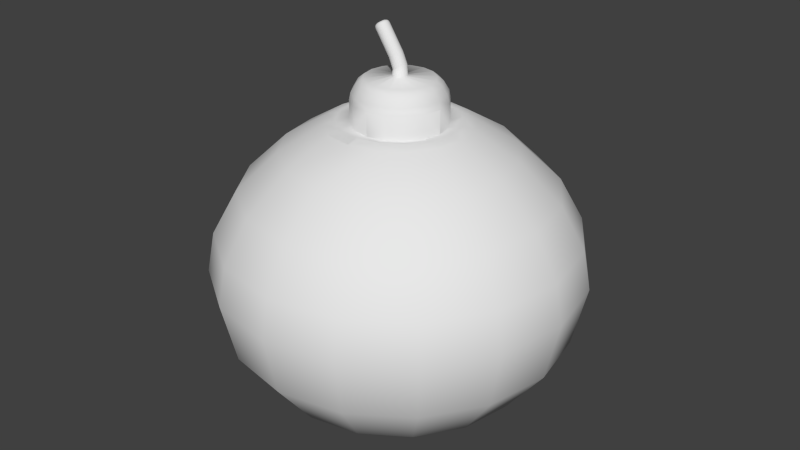 # Source: BOMB_V2.blend  (saved by Blender 2.57.0; exported with 4.5.12 LTS)
import bpy
from mathutils import Matrix  # noqa: F401  (used for matrix-valued properties, if any)

bpy.ops.wm.read_factory_settings(use_empty=True)
scene = bpy.context.scene
scene.name = 'Scene'

# ---- collections
col_collection_1 = bpy.data.collections.new('Collection 1'); scene.collection.children.link(col_collection_1)

# ---- world
world_world = bpy.data.worlds.new('World'); scene.world = world_world
world_world.color = (0.05088, 0.05088, 0.05088)
world_world.use_sun_shadow = False
world_world.sun_shadow_jitter_overblur = 0.0
world_world.cycles.sampling_method = 'MANUAL'
world_world.cycles.sample_map_resolution = 256

# ---- meshes
me_sphere_000 = bpy.data.meshes.new('Sphere.000')
me_sphere_000.from_pydata([(-0.1464, -0.3536, 0.8242), (-0.0959, -0.2315, 0.7983)], [(0, 1)], [])
me_sphere_000.use_remesh_preserve_volume = False
me_sphere_000.use_remesh_preserve_attributes = False
me_sphere_000.use_mirror_vertex_groups = False
me_sphere_000.update()
me_sphere_001 = bpy.data.meshes.new('Sphere.001')
me_sphere_001.from_pydata([(0.6144, 2.525e-09, 0.685), (0.9605, -4.426e-10, 0.2467), (0.7071, 0.0, -0.5741), (0.3827, 0.0, -0.7599), (0.3536, 0.1464, -0.7599), (0.6533, 0.2706, -0.5741), (0.8536, 0.3536, -0.2959), (0.9239, 0.3827, 0.03215), (0.8874, 0.3676, 0.2467), (0.5676, 0.2351, 0.685), (0.3536, 0.1464, 0.8242), (0.4344, 0.4344, 0.685), (0.6792, 0.6792, 0.2467), (0.7071, 0.7071, 0.03215), (0.6533, 0.6533, -0.2959), (0.4997, 0.4984, -0.5725), (0.2706, 0.2706, -0.7599), (0.1464, 0.3536, -0.7599), (0.2703, 0.6517, -0.5725), (0.3536, 0.8536, -0.2959), (0.3827, 0.9239, 0.03215), (0.3676, 0.8874, 0.2467), (0.2351, 0.5676, 0.685), (0.1464, 0.3536, 0.8242), (-4.47e-08, 0.3827, 0.8242), (-6.711e-08, 0.6144, 0.685), (-1.272e-07, 0.9605, 0.2467), (-1.49e-07, 1.0, 0.03215), (-1.192e-07, 0.9239, -0.2959), (-8.941e-08, 0.7071, -0.5741), (-4.47e-08, 0.3827, -0.7599), (-0.1464, 0.3536, -0.7599), (-0.2706, 0.6533, -0.5741), (-0.3536, 0.8536, -0.2959), (-0.3827, 0.9239, 0.03215), (-0.3676, 0.8874, 0.2467), (-0.2351, 0.5676, 0.685), (-0.2706, 0.2706, 0.8242), (-0.4344, 0.4344, 0.685), (-0.6792, 0.6792, 0.2467), (-0.7071, 0.7071, 0.03215), (-0.6533, 0.6533, -0.2959), (-0.5, 0.5, -0.5741), (-0.2706, 0.2706, -0.7599), (-0.3536, 0.1464, -0.7599), (-0.6533, 0.2706, -0.5741), (-0.8536, 0.3536, -0.2959), (-0.9239, 0.3827, 0.03215), (-0.8874, 0.3676, 0.2467), (-0.5676, 0.2351, 0.685), (-0.9605, -2.483e-07, 0.2467), (-0.9239, -2.384e-07, -0.2959), (-0.7071, -2.235e-07, -0.5741), (0.2923, -0.126, 0.8398), (0.2233, -0.2292, 0.8398), (0.1201, -0.2982, 0.8398), (-0.001726, -0.3224, 0.8398), (-0.09585, -0.2315, 0.8233), (-0.2268, -0.2292, 0.8398), (-0.2957, -0.126, 0.8398), (-0.32, -0.004167, 0.8398), (-0.2957, 0.1176, 0.8398), (-0.2268, 0.2209, 0.8398), (-0.1235, 0.2899, 0.8398), (-0.001726, 0.3141, 0.8398), (0.1201, 0.2899, 0.8398), (0.2233, 0.2209, 0.8398), (0.2923, 0.1176, 0.8398), (0.3165, -0.004167, 0.8398), (0.2506, -1.659e-09, 0.9479), (0.2315, 0.0959, 0.9479), (0.1772, 0.1772, 0.9479), (0.0959, 0.2315, 0.9479), (-1.499e-08, 0.2506, 0.9479), (-0.0959, 0.2315, 0.9479), (-0.1772, 0.1772, 0.9479), (-0.2315, 0.0959, 0.9479), (-0.2506, -7.972e-08, 0.9479), (-0.2315, -0.0959, 0.9479), (-0.1772, -0.1772, 0.9479), (-0.0959, -0.2315, 0.9479), (1.314e-07, -0.2506, 0.9479), (0.0959, -0.2315, 0.9479), (0.1772, -0.1772, 0.9479), (0.2315, -0.0959, 0.9479), (0.2148, -1.666e-09, 1.032), (0.1984, -0.0822, 1.032), (0.1519, -0.1519, 1.032), (0.0822, -0.1984, 1.032), (1.174e-07, -0.2148, 1.032), (-0.0822, -0.1984, 1.032), (-0.1519, -0.1519, 1.032), (-0.1984, -0.0822, 1.032), (-0.2148, -6.858e-08, 1.032), (-0.1984, 0.0822, 1.032), (-0.1519, 0.1519, 1.032), (-0.0822, 0.1984, 1.032), (-8.05e-09, 0.2148, 1.032), (0.0822, 0.1984, 1.032), (0.1519, 0.1519, 1.032), (0.1984, 0.0822, 1.032), (0.03826, -7.634e-09, 1.067), (0.03535, 0.01464, 1.067), (0.02706, 0.02706, 1.067), (0.01464, 0.03535, 1.067), (3.769e-08, 0.03826, 1.067), (-0.01464, 0.03535, 1.067), (-0.02706, 0.02706, 1.067), (-0.03535, 0.01464, 1.067), (-0.03826, -1.955e-08, 1.067), (-0.03535, -0.01464, 1.067), (-0.02706, -0.02706, 1.067), (-0.01464, -0.03535, 1.067), (6.004e-08, -0.03826, 1.067), (0.01464, -0.03535, 1.067), (0.02706, -0.02706, 1.067), (0.03535, -0.01464, 1.067), (0.03464, -0.0009902, 1.127), (0.03159, -0.01555, 1.126), (0.02372, -0.02775, 1.122), (0.01225, -0.03572, 1.117), (-0.001089, -0.03825, 1.111), (-0.01426, -0.03496, 1.105), (-0.02526, -0.02635, 1.099), (-0.03242, -0.01372, 1.096), (-0.03463, 0.0009899, 1.095), (-0.03158, 0.01555, 1.096), (-0.02372, 0.02775, 1.099), (-0.01224, 0.03572, 1.105), (0.001097, 0.03825, 1.111), (0.01427, 0.03496, 1.117), (0.02527, 0.02635, 1.122), (0.03242, 0.01372, 1.126), (0.02114, -0.0006043, 1.156), (0.01892, 0.01411, 1.155), (0.01177, 0.02673, 1.151), (0.0007673, 0.03534, 1.146), (-0.0124, 0.03863, 1.14), (-0.02574, 0.0361, 1.134), (-0.03722, 0.02813, 1.128), (-0.04508, 0.01594, 1.125), (-0.04814, 0.001376, 1.124), (-0.04592, -0.01334, 1.125), (-0.03876, -0.02596, 1.128), (-0.02776, -0.03457, 1.134), (-0.01459, -0.03786, 1.14), (-0.001253, -0.03533, 1.146), (0.01022, -0.02736, 1.151), (0.01808, -0.01517, 1.155), (0.003512, -0.01483, 1.185), (0.006339, -0.0002648, 1.187), (-0.003713, -0.02702, 1.18), (-0.01424, -0.03499, 1.173), (-0.02645, -0.03752, 1.165), (-0.03851, -0.03423, 1.157), (-0.04856, -0.02562, 1.15), (-0.05509, -0.013, 1.145), (-0.05709, 0.001715, 1.144), (-0.05426, 0.01628, 1.145), (-0.04703, 0.02847, 1.15), (-0.03651, 0.03644, 1.157), (-0.02429, 0.03897, 1.165), (-0.01224, 0.03568, 1.173), (-0.002186, 0.02707, 1.18), (0.004338, 0.01445, 1.185), (-0.1042, 0.002262, 1.321), (-0.1053, 0.01062, 1.32), (-0.109, 0.0178, 1.317), (-0.1148, 0.02269, 1.314), (-0.1216, 0.02456, 1.309), (-0.1285, 0.02312, 1.304), (-0.1345, 0.01859, 1.3), (-0.1386, 0.01166, 1.298), (-0.1402, 0.003388, 1.297), (-0.1391, -0.004973, 1.298), (-0.1354, -0.01215, 1.3), (-0.1297, -0.01704, 1.304), (-0.1228, -0.01891, 1.309), (-0.1159, -0.01747, 1.313), (-0.1099, -0.01294, 1.317), (-0.1058, -0.006013, 1.32), (-0.3827, -1.192e-07, -0.7599), (-1.068e-07, -1.068e-07, -0.8252), (-1.0, -3.576e-07, 0.03215), (-0.6144, -1.917e-07, 0.685), (0.9239, 0.0, -0.2959), (1.0, 0.0, 0.03215), (-0.3536, -0.1464, 0.8242), (0.2706, -0.2706, 0.8242), (0.3536, -0.1464, 0.8242), (0.3536, -0.1464, -0.7599), (0.6533, -0.2706, -0.5741), (0.8536, -0.3536, -0.2959), (0.9239, -0.3827, 0.03215), (0.8874, -0.3676, 0.2467), (0.5676, -0.2351, 0.685), (0.4344, -0.4344, 0.685), (0.6792, -0.6792, 0.2467), (0.7071, -0.7071, 0.03215), (0.6533, -0.6533, -0.2959), (0.5, -0.5, -0.5741), (0.2706, -0.2706, -0.7599), (0.1464, -0.3536, -0.7599), (0.2706, -0.6533, -0.5741), (0.3536, -0.8536, -0.2959), (0.3827, -0.9239, 0.03215), (0.3676, -0.8874, 0.2467), (0.2351, -0.5676, 0.685), (2.954e-07, -0.6144, 0.685), (3.685e-07, -0.9605, 0.2467), (5.066e-07, -1.0, 0.03215), (3.576e-07, -0.9239, -0.2959), (3.278e-07, -0.7071, -0.5741), (2.086e-07, -0.3827, -0.7599), (-0.1464, -0.3536, -0.7599), (-0.2706, -0.6533, -0.5741), (-0.3536, -0.8536, -0.2959), (-0.3827, -0.9239, 0.03215), (-0.3676, -0.8874, 0.2467), (-0.2351, -0.5676, 0.685), (-0.4344, -0.4344, 0.685), (-0.6792, -0.6792, 0.2467), (-0.7071, -0.7071, 0.03215), (-0.6533, -0.6533, -0.2959), (-0.5, -0.5, -0.5741), (-0.2706, -0.2706, -0.7599), (-0.3536, -0.1464, -0.7599), (-0.6533, -0.2706, -0.5741), (-0.8536, -0.3536, -0.2959), (-0.9239, -0.3827, 0.03215), (-0.8874, -0.3676, 0.2467), (-0.5676, -0.2351, 0.685), (-0.3536, 0.1464, 0.8242), (-0.3827, -1.192e-07, 0.8242), (0.3827, 0.0, 0.8242), (0.1464, -0.3536, 0.8242), (1.788e-07, -0.3827, 0.8242), (-0.1574, -0.3536, 0.8239), (-0.2706, -0.2706, 0.8242), (-0.1464, 0.3536, 0.8242), (0.2706, 0.2706, 0.8242), (0.2315, 0.0959, 0.823), (0.2506, -1.659e-09, 0.823), (0.1772, 0.1772, 0.823), (0.0959, 0.2315, 0.823), (-1.499e-08, 0.2506, 0.823), (-0.0959, 0.2315, 0.823), (-0.1772, 0.1772, 0.823), (-0.2315, 0.0959, 0.823), (-0.2506, -7.972e-08, 0.823), (-0.2315, -0.0959, 0.823), (-0.1772, -0.1772, 0.823), (1.314e-07, -0.2506, 0.823), (0.2315, -0.0959, 0.823), (0.1696, 0.07023, 1.057), (0.1835, -2.848e-09, 1.057), (0.1298, 0.1298, 1.057), (0.07023, 0.1696, 1.057), (2.21e-10, 0.1835, 1.057), (-0.07023, 0.1696, 1.057), (-0.1298, 0.1298, 1.057), (-0.1696, 0.07023, 1.057), (-0.1835, -6.002e-08, 1.057), (-0.1696, -0.07023, 1.057), (-0.1298, -0.1298, 1.057), (-0.07023, -0.1696, 1.057), (1.074e-07, -0.1835, 1.057), (0.07023, -0.1696, 1.057), (0.1298, -0.1298, 1.057), (0.1696, -0.07023, 1.057), (0.2426, -1.661e-09, 0.9854), (0.2241, -0.09284, 0.9854), (0.1716, -0.1716, 0.9854), (0.09284, -0.2241, 0.9854), (1.283e-07, -0.2426, 0.9854), (-0.09284, -0.2241, 0.9854), (-0.1716, -0.1716, 0.9854), (-0.2241, -0.09284, 0.9854), (-0.2426, -7.724e-08, 0.9854), (-0.2241, 0.09284, 0.9854), (-0.1716, 0.1716, 0.9854), (-0.09284, 0.2241, 0.9854), (-1.345e-08, 0.2426, 0.9854), (0.09284, 0.2241, 0.9854), (0.1716, 0.1716, 0.9854), (0.2241, 0.09284, 0.9854), (0.8326, 0.0, 0.4773), (0.7692, 0.3186, 0.4773), (0.5888, 0.5888, 0.4773), (0.3186, 0.7692, 0.4773), (-1.067e-07, 0.8326, 0.4773), (-0.3186, 0.7692, 0.4773), (-0.5888, 0.5888, 0.4773), (-0.7692, 0.3186, 0.4773), (0.7692, -0.3186, 0.4773), (0.5888, -0.5888, 0.4773), (0.3186, -0.7692, 0.4773), (3.451e-07, -0.8326, 0.4773), (-0.3186, -0.7692, 0.4773), (-0.5888, -0.5888, 0.4773), (-0.7692, -0.3186, 0.4773), (-0.8326, -2.321e-07, 0.4773), (-0.1322, -0.2925, 0.8378), (-0.1574, -0.3536, 0.8239), (-0.1322, -0.2925, 0.8378), (-0.09585, -0.2315, 0.8233), (-0.001726, -0.3224, 0.8398), (1.788e-07, -0.3827, 0.8242), (0.2506, -1.659e-09, 0.823), (0.2315, -0.0959, 0.823), (1.314e-07, -0.2506, 0.823), (0.2923, -0.126, 0.8398), (1.314e-07, -0.2506, 0.9479), (0.2506, -1.659e-09, 0.9479), (0.2315, -0.0959, 0.9479), (0.1772, -0.1772, 0.9479), (0.0959, -0.2315, 0.9479), (0.1201, -0.2982, 0.8398), (0.2233, -0.2292, 0.8398), (0.1772, -0.1772, 0.823), (0.0959, -0.2315, 0.823), (-0.08125, 0.0163, 1.312), (-0.07925, 0.001591, 1.314), (-0.08778, 0.02893, 1.307), (-0.09783, 0.03754, 1.3), (-0.1099, 0.04083, 1.292), (-0.1221, 0.0383, 1.284), (-0.1326, 0.03033, 1.277), (-0.1399, 0.01813, 1.272), (-0.1427, 0.003571, 1.271), (-0.1407, -0.01114, 1.272), (-0.1342, -0.02376, 1.277), (-0.1241, -0.03238, 1.284), (-0.112, -0.03567, 1.292), (-0.09983, -0.03313, 1.3), (-0.0893, -0.02516, 1.307), (-0.08208, -0.01297, 1.312), (-0.1232, 0.002846, 1.31), (-0.08864, 0.01548, 1.319), (-0.08678, 0.001775, 1.32), (-0.09472, 0.02724, 1.314), (-0.1041, 0.03526, 1.308), (-0.1153, 0.03832, 1.3), (-0.1267, 0.03596, 1.293), (-0.1365, 0.02854, 1.286), (-0.1432, 0.01718, 1.282), (-0.1459, 0.003619, 1.28), (-0.144, -0.01008, 1.282), (-0.1379, -0.02184, 1.286), (-0.1286, -0.02986, 1.292), (-0.1173, -0.03293, 1.3), (-0.1059, -0.03057, 1.308), (-0.09614, -0.02315, 1.314), (-0.08941, -0.01179, 1.318), (-0.09458, 0.01416, 1.321), (-0.09292, 0.001939, 1.322), (-0.1, 0.02465, 1.317), (-0.1084, 0.0318, 1.311), (-0.1184, 0.03454, 1.305), (-0.1285, 0.03243, 1.298), (-0.1373, 0.02581, 1.292), (-0.1433, 0.01568, 1.288), (-0.1456, 0.003584, 1.287), (-0.144, -0.00864, 1.288), (-0.1385, -0.01913, 1.292), (-0.1302, -0.02628, 1.298), (-0.1202, -0.02902, 1.304), (-0.11, -0.02691, 1.311), (-0.1013, -0.02029, 1.317), (-0.09527, -0.01016, 1.321)], [], [(182, 4, 3), (3, 4, 5, 2), (2, 5, 6, 185), (185, 6, 7, 186), (186, 7, 8, 1), (0, 9, 10, 234), (9, 11, 240, 10), (7, 13, 12, 8), (6, 14, 13, 7), (5, 15, 14, 6), (4, 16, 15, 5), (182, 16, 4), (182, 17, 16), (16, 17, 18, 15), (15, 18, 19, 14), (14, 19, 20, 13), (13, 20, 21, 12), (11, 22, 23, 240), (22, 25, 24, 23), (20, 27, 26, 21), (19, 28, 27, 20), (18, 29, 28, 19), (17, 30, 29, 18), (182, 30, 17), (182, 31, 30), (30, 31, 32, 29), (29, 32, 33, 28), (28, 33, 34, 27), (27, 34, 35, 26), (25, 36, 239, 24), (36, 38, 37, 239), (34, 40, 39, 35), (33, 41, 40, 34), (32, 42, 41, 33), (31, 43, 42, 32), (182, 43, 31), (182, 44, 43), (43, 44, 45, 42), (42, 45, 46, 41), (41, 46, 47, 40), (40, 47, 48, 39), (38, 49, 232, 37), (49, 184, 233, 232), (47, 183, 50, 48), (46, 51, 183, 47), (45, 52, 51, 46), (44, 181, 52, 45), (182, 181, 44), (232, 233, 60, 61), (37, 232, 61, 62), (239, 37, 62, 63), (24, 239, 63, 64), (23, 24, 64, 65), (240, 23, 65, 66), (10, 240, 66, 67), (234, 10, 67, 68), (116, 101, 117, 118), (115, 116, 118, 119), (114, 115, 119, 120), (113, 114, 120, 121), (112, 113, 121, 122), (111, 112, 122, 123), (110, 111, 123, 124), (109, 110, 124, 125), (108, 109, 125, 126), (107, 108, 126, 127), (106, 107, 127, 128), (105, 106, 128, 129), (104, 105, 129, 130), (103, 104, 130, 131), (102, 103, 131, 132), (101, 102, 132, 117), (117, 132, 134, 133), (132, 131, 135, 134), (131, 130, 136, 135), (130, 129, 137, 136), (129, 128, 138, 137), (128, 127, 139, 138), (127, 126, 140, 139), (126, 125, 141, 140), (125, 124, 142, 141), (124, 123, 143, 142), (123, 122, 144, 143), (122, 121, 145, 144), (121, 120, 146, 145), (120, 119, 147, 146), (119, 118, 148, 147), (118, 117, 133, 148), (148, 133, 150, 149), (147, 148, 149, 151), (146, 147, 151, 152), (145, 146, 152, 153), (144, 145, 153, 154), (143, 144, 154, 155), (142, 143, 155, 156), (141, 142, 156, 157), (140, 141, 157, 158), (139, 140, 158, 159), (138, 139, 159, 160), (137, 138, 160, 161), (136, 137, 161, 162), (135, 136, 162, 163), (134, 135, 163, 164), (133, 134, 164, 150), (182, 3, 190), (190, 3, 2, 191), (191, 2, 185, 192), (192, 185, 186, 193), (193, 186, 1, 194), (195, 0, 234, 189), (196, 195, 189, 188), (198, 193, 194, 197), (199, 192, 193, 198), (200, 191, 192, 199), (201, 190, 191, 200), (182, 190, 201), (182, 201, 202), (202, 201, 200, 203), (203, 200, 199, 204), (204, 199, 198, 205), (205, 198, 197, 206), (207, 196, 188, 235), (208, 207, 235, 236), (210, 205, 206, 209), (211, 204, 205, 210), (212, 203, 204, 211), (213, 202, 203, 212), (182, 202, 213), (182, 213, 214), (214, 213, 212, 215), (215, 212, 211, 216), (216, 211, 210, 217), (217, 210, 209, 218), (219, 208, 236, 237), (220, 219, 237, 238), (222, 217, 218, 221), (223, 216, 217, 222), (224, 215, 216, 223), (225, 214, 215, 224), (182, 214, 225), (182, 225, 226), (226, 225, 224, 227), (227, 224, 223, 228), (228, 223, 222, 229), (229, 222, 221, 230), (231, 220, 238, 187), (184, 231, 187, 233), (183, 229, 230, 50), (51, 228, 229, 183), (52, 227, 228, 51), (181, 226, 227, 52), (182, 226, 181), (234, 68, 53, 189), (53, 54, 188, 189), (54, 55, 235, 188), (60, 233, 187, 59), (55, 56, 236, 235), (67, 241, 242, 68), (241, 70, 69, 242), (66, 243, 241, 67), (243, 71, 70, 241), (65, 244, 243, 66), (244, 72, 71, 243), (64, 245, 244, 65), (245, 73, 72, 244), (63, 246, 245, 64), (246, 74, 73, 245), (62, 247, 246, 63), (247, 75, 74, 246), (61, 248, 247, 62), (248, 76, 75, 247), (60, 249, 248, 61), (249, 77, 76, 248), (59, 250, 249, 60), (250, 78, 77, 249), (58, 251, 250, 59), (251, 79, 78, 250), (68, 242, 253, 53), (100, 254, 255, 85), (254, 102, 101, 255), (99, 256, 254, 100), (256, 103, 102, 254), (98, 257, 256, 99), (257, 104, 103, 256), (97, 258, 257, 98), (258, 105, 104, 257), (96, 259, 258, 97), (259, 106, 105, 258), (95, 260, 259, 96), (260, 107, 106, 259), (94, 261, 260, 95), (261, 108, 107, 260), (93, 262, 261, 94), (262, 109, 108, 261), (92, 263, 262, 93), (263, 110, 109, 262), (91, 264, 263, 92), (264, 111, 110, 263), (90, 265, 264, 91), (265, 112, 111, 264), (89, 266, 265, 90), (266, 113, 112, 265), (88, 267, 266, 89), (267, 114, 113, 266), (87, 268, 267, 88), (268, 115, 114, 267), (86, 269, 268, 87), (269, 116, 115, 268), (85, 255, 269, 86), (255, 101, 116, 269), (69, 270, 271, 84), (270, 85, 86, 271), (84, 271, 272, 83), (271, 86, 87, 272), (83, 272, 273, 82), (272, 87, 88, 273), (82, 273, 274, 81), (273, 88, 89, 274), (81, 274, 275, 80), (274, 89, 90, 275), (80, 275, 276, 79), (275, 90, 91, 276), (79, 276, 277, 78), (276, 91, 92, 277), (78, 277, 278, 77), (277, 92, 93, 278), (77, 278, 279, 76), (278, 93, 94, 279), (76, 279, 280, 75), (279, 94, 95, 280), (75, 280, 281, 74), (280, 95, 96, 281), (74, 281, 282, 73), (281, 96, 97, 282), (73, 282, 283, 72), (282, 97, 98, 283), (72, 283, 284, 71), (283, 98, 99, 284), (71, 284, 285, 70), (284, 99, 100, 285), (70, 285, 270, 69), (285, 100, 85, 270), (8, 287, 286, 1), (0, 286, 287, 9), (12, 288, 287, 8), (288, 11, 9, 287), (21, 289, 288, 12), (289, 22, 11, 288), (26, 290, 289, 21), (290, 25, 22, 289), (35, 291, 290, 26), (291, 36, 25, 290), (39, 292, 291, 35), (292, 38, 36, 291), (48, 293, 292, 39), (293, 49, 38, 292), (50, 301, 293, 48), (301, 184, 49, 293), (1, 286, 294, 194), (286, 0, 195, 294), (194, 294, 295, 197), (294, 195, 196, 295), (197, 295, 296, 206), (295, 196, 207, 296), (206, 296, 297, 209), (296, 207, 208, 297), (209, 297, 298, 218), (297, 208, 219, 298), (218, 298, 299, 221), (298, 219, 220, 299), (221, 299, 300, 230), (299, 220, 231, 300), (230, 300, 301, 50), (300, 231, 184, 301), (57, 80, 79, 251), (57, 252, 81, 80), (238, 237, 302, 58), (251, 58, 302, 57), (187, 238, 58, 59), (302, 237, 303, 304), (57, 302, 304, 305), (236, 56, 306, 307), (253, 242, 308, 309), (252, 57, 305, 310), (53, 253, 309, 311), (81, 252, 310, 312), (242, 69, 313, 308), (237, 236, 307, 303), (69, 84, 314, 313), (84, 83, 315, 314), (83, 82, 316, 315), (82, 81, 312, 316), (56, 55, 317, 306), (55, 54, 318, 317), (54, 53, 311, 318), (307, 306, 304, 303), (310, 305, 304, 306), (308, 313, 314, 309), (309, 314, 315, 319), (311, 309, 319, 318), (319, 315, 316, 320), (318, 319, 320, 317), (320, 316, 312, 310), (317, 320, 310, 306), (164, 321, 322, 150), (163, 323, 321, 164), (162, 324, 323, 163), (161, 325, 324, 162), (160, 326, 325, 161), (159, 327, 326, 160), (158, 328, 327, 159), (157, 329, 328, 158), (156, 330, 329, 157), (155, 331, 330, 156), (154, 332, 331, 155), (153, 333, 332, 154), (152, 334, 333, 153), (151, 335, 334, 152), (149, 336, 335, 151), (150, 322, 336, 149), (180, 165, 337), (179, 180, 337), (178, 179, 337), (177, 178, 337), (176, 177, 337), (175, 176, 337), (174, 175, 337), (173, 174, 337), (172, 173, 337), (171, 172, 337), (170, 171, 337), (169, 170, 337), (168, 169, 337), (167, 168, 337), (166, 167, 337), (165, 166, 337), (321, 338, 339, 322), (323, 340, 338, 321), (324, 341, 340, 323), (325, 342, 341, 324), (326, 343, 342, 325), (327, 344, 343, 326), (328, 345, 344, 327), (329, 346, 345, 328), (330, 347, 346, 329), (331, 348, 347, 330), (332, 349, 348, 331), (333, 350, 349, 332), (334, 351, 350, 333), (335, 352, 351, 334), (336, 353, 352, 335), (322, 339, 353, 336), (338, 354, 355, 339), (354, 166, 165, 355), (340, 356, 354, 338), (356, 167, 166, 354), (341, 357, 356, 340), (357, 168, 167, 356), (342, 358, 357, 341), (358, 169, 168, 357), (343, 359, 358, 342), (359, 170, 169, 358), (344, 360, 359, 343), (360, 171, 170, 359), (345, 361, 360, 344), (361, 172, 171, 360), (346, 362, 361, 345), (362, 173, 172, 361), (347, 363, 362, 346), (363, 174, 173, 362), (348, 364, 363, 347), (364, 175, 174, 363), (349, 365, 364, 348), (365, 176, 175, 364), (350, 366, 365, 349), (366, 177, 176, 365), (351, 367, 366, 350), (367, 178, 177, 366), (352, 368, 367, 351), (368, 179, 178, 367), (353, 369, 368, 352), (369, 180, 179, 368), (339, 355, 369, 353), (355, 165, 180, 369)])
me_sphere_001.polygons.foreach_set('use_smooth', [1, 1, 1, 1, 1, 1, 1, 1, 1, 1, 1, 1, 1, 1, 1, 1, 1, 1, 1, 1, 1, 1, 1, 1, 1, 1, 1, 1, 1, 1, 1, 1, 1, 1, 1, 1, 1, 1, 1, 1, 1, 1, 1, 1, 1, 1, 1, 1, 1, 1, 1, 1, 1, 1, 1, 1, 1, 1, 1, 1, 1, 1, 1, 1, 1, 1, 1, 1, 1, 1, 1, 1, 1, 1, 1, 1, 1, 1, 1, 1, 1, 1, 1, 1, 1, 1, 1, 1, 1, 1, 1, 1, 1, 1, 1, 1, 1, 1, 1, 1, 1, 1, 1, 1, 1, 1, 1, 1, 1, 1, 1, 1, 1, 1, 1, 1, 1, 1, 1, 1, 1, 1, 1, 1, 1, 1, 1, 1, 1, 1, 1, 1, 1, 1, 1, 1, 1, 1, 1, 1, 1, 1, 1, 1, 1, 1, 1, 1, 1, 1, 1, 1, 1, 1, 1, 1, 1, 1, 1, 1, 1, 1, 1, 1, 1, 1, 1, 1, 1, 1, 1, 1, 1, 1, 1, 1, 1, 1, 1, 1, 1, 1, 1, 1, 1, 1, 1, 1, 1, 1, 1, 1, 1, 1, 1, 1, 1, 1, 1, 1, 1, 1, 1, 1, 1, 1, 1, 1, 1, 1, 1, 1, 1, 1, 1, 1, 1, 1, 1, 1, 1, 1, 1, 1, 1, 1, 1, 1, 1, 1, 1, 1, 1, 1, 1, 1, 1, 1, 1, 1, 1, 1, 1, 1, 1, 1, 1, 1, 1, 1, 1, 1, 1, 1, 1, 1, 1, 1, 1, 1, 1, 1, 1, 1, 1, 1, 1, 1, 1, 1, 1, 1, 1, 1, 1, 1, 1, 1, 1, 1, 1, 1, 1, 1, 1, 1, 1, 1, 1, 1, 1, 1, 1, 1, 1, 1, 1, 1, 1, 1, 1, 1, 1, 1, 1, 1, 1, 1, 1, 1, 1, 1, 1, 1, 1, 1, 1, 1, 1, 1, 0, 0, 0, 0, 0, 0, 0, 0, 0, 0, 0, 0, 0, 0, 0, 0, 1, 1, 1, 1, 1, 1, 1, 1, 1, 1, 1, 1, 1, 1, 1, 1, 1, 1, 1, 1, 1, 1, 1, 1, 1, 1, 1, 1, 1, 1, 1, 1, 1, 1, 1, 1, 1, 1, 1, 1, 1, 1, 1, 1, 1, 1, 1, 1])
_uv = me_sphere_001.uv_layers.new(name='UVTex')
_uv.uv.foreach_set('vector', [0.8706, 0.9348, 0.8934, 0.8909, 0.911, 0.9001, 0.911, 0.9001, 0.8934, 0.8909, 0.901, 0.848, 0.9359, 0.8527, 0.9359, 0.8527, 0.901, 0.848, 0.8968, 0.8108, 0.9403, 0.8021, 0.9403, 0.8021, 0.8968, 0.8108, 0.8847, 0.7793, 0.9255, 0.7568, 0.9255, 0.7568, 0.8847, 0.7793, 0.8656, 0.7516, 0.8956, 0.7214, 0.8549, 0.698, 0.8382, 0.7268, 0.7993, 0.702, 0.8096, 0.6828, 0.8382, 0.7268, 0.819, 0.7481, 0.7875, 0.718, 0.7993, 0.702, 0.8847, 0.7793, 0.8542, 0.796, 0.8396, 0.7725, 0.8656, 0.7516, 0.8968, 0.8108, 0.8653, 0.8209, 0.8542, 0.796, 0.8847, 0.7793, 0.901, 0.848, 0.8733, 0.8505, 0.8653, 0.8209, 0.8968, 0.8108, 0.8934, 0.8909, 0.8765, 0.8881, 0.8733, 0.8505, 0.901, 0.848, 0.8706, 0.9348, 0.8765, 0.8881, 0.8934, 0.8909, 0.8706, 0.9348, 0.8612, 0.89, 0.8765, 0.8881, 0.8765, 0.8881, 0.8612, 0.89, 0.8504, 0.857, 0.8733, 0.8505, 0.8733, 0.8505, 0.8504, 0.857, 0.8397, 0.8316, 0.8653, 0.8209, 0.8653, 0.8209, 0.8397, 0.8316, 0.8282, 0.8102, 0.8542, 0.796, 0.8542, 0.796, 0.8282, 0.8102, 0.8157, 0.7888, 0.8396, 0.7725, 0.819, 0.7481, 0.799, 0.7643, 0.7736, 0.7313, 0.7875, 0.718, 0.799, 0.7643, 0.778, 0.7775, 0.7572, 0.7413, 0.7736, 0.7313, 0.8282, 0.8102, 0.8046, 0.8237, 0.7928, 0.803, 0.8157, 0.7888, 0.8397, 0.8316, 0.8168, 0.8439, 0.8046, 0.8237, 0.8282, 0.8102, 0.8504, 0.857, 0.8303, 0.8667, 0.8168, 0.8439, 0.8397, 0.8316, 0.8612, 0.89, 0.8476, 0.8956, 0.8303, 0.8667, 0.8504, 0.857, 0.8706, 0.9348, 0.8476, 0.8956, 0.8612, 0.89, 0.8706, 0.9348, 0.8361, 0.9045, 0.8476, 0.8956, 0.8476, 0.8956, 0.8361, 0.9045, 0.8122, 0.8798, 0.8303, 0.8667, 0.8303, 0.8667, 0.8122, 0.8798, 0.7953, 0.8583, 0.8168, 0.8439, 0.8168, 0.8439, 0.7953, 0.8583, 0.7813, 0.8383, 0.8046, 0.8237, 0.8046, 0.8237, 0.7813, 0.8383, 0.769, 0.8162, 0.7928, 0.803, 0.778, 0.7775, 0.7557, 0.7891, 0.7393, 0.7489, 0.7572, 0.7413, 0.7557, 0.7891, 0.7307, 0.7988, 0.7197, 0.7539, 0.7393, 0.7489, 0.7813, 0.8383, 0.7561, 0.8546, 0.7427, 0.8296, 0.769, 0.8162, 0.7953, 0.8583, 0.7735, 0.8761, 0.7561, 0.8546, 0.7813, 0.8383, 0.8122, 0.8798, 0.7956, 0.8971, 0.7735, 0.8761, 0.7953, 0.8583, 0.8361, 0.9045, 0.827, 0.9169, 0.7956, 0.8971, 0.8122, 0.8798, 0.8706, 0.9348, 0.827, 0.9169, 0.8361, 0.9045, 0.8706, 0.9348, 0.8214, 0.9328, 0.827, 0.9169, 0.827, 0.9169, 0.8214, 0.9328, 0.7806, 0.9207, 0.7956, 0.8971, 0.7956, 0.8971, 0.7806, 0.9207, 0.75, 0.9, 0.7735, 0.8761, 0.7735, 0.8761, 0.75, 0.9, 0.7266, 0.8747, 0.7561, 0.8546, 0.7561, 0.8546, 0.7266, 0.8747, 0.7108, 0.8434, 0.7427, 0.8296, 0.7307, 0.7988, 0.7012, 0.8057, 0.6984, 0.7558, 0.7197, 0.7539, 0.7012, 0.8057, 0.6648, 0.8069, 0.6743, 0.755, 0.6984, 0.7558, 0.7266, 0.8747, 0.6879, 0.9021, 0.6669, 0.8578, 0.7108, 0.8434, 0.75, 0.9, 0.7227, 0.936, 0.6879, 0.9021, 0.7266, 0.8747, 0.7806, 0.9207, 0.7697, 0.9525, 0.7227, 0.936, 0.75, 0.9, 0.8214, 0.9328, 0.8213, 0.9522, 0.7697, 0.9525, 0.7806, 0.9207, 0.8706, 0.9348, 0.8213, 0.9522, 0.8214, 0.9328, 0.6984, 0.7558, 0.6743, 0.755, 0.6814, 0.7276, 0.7, 0.7325, 0.7197, 0.7539, 0.6984, 0.7558, 0.7, 0.7325, 0.7171, 0.7332, 0.7393, 0.7489, 0.7197, 0.7539, 0.7171, 0.7332, 0.7328, 0.729, 0.7572, 0.7413, 0.7393, 0.7489, 0.7328, 0.729, 0.7479, 0.7237, 0.7736, 0.7313, 0.7572, 0.7413, 0.7479, 0.7237, 0.7612, 0.7158, 0.7875, 0.718, 0.7736, 0.7313, 0.7612, 0.7158, 0.7723, 0.7055, 0.7993, 0.702, 0.7875, 0.718, 0.7723, 0.7055, 0.7808, 0.6926, 0.8096, 0.6828, 0.7993, 0.702, 0.7808, 0.6926, 0.7861, 0.6777, 0.8968, 0.09422, 0.9034, 0.09284, 0.9081, 0.1192, 0.9016, 0.1197, 0.8903, 0.09579, 0.8968, 0.09422, 0.9016, 0.1197, 0.8952, 0.1196, 0.8839, 0.09748, 0.8903, 0.09579, 0.8952, 0.1196, 0.8887, 0.1193, 0.8775, 0.09916, 0.8839, 0.09748, 0.8887, 0.1193, 0.882, 0.1186, 0.8711, 0.1006, 0.8775, 0.09916, 0.882, 0.1186, 0.875, 0.1178, 0.8648, 0.1017, 0.8711, 0.1006, 0.875, 0.1178, 0.8675, 0.117, 0.8585, 0.1023, 0.8648, 0.1017, 0.8675, 0.117, 0.8597, 0.1164, 0.8521, 0.1024, 0.8585, 0.1023, 0.8597, 0.1164, 0.8516, 0.1163, 0.8458, 0.1023, 0.8521, 0.1024, 0.8516, 0.1163, 0.8436, 0.1164, 0.8395, 0.1017, 0.8458, 0.1023, 0.8436, 0.1164, 0.8358, 0.1169, 0.8332, 0.1006, 0.8395, 0.1017, 0.8358, 0.1169, 0.8283, 0.1177, 0.8268, 0.09916, 0.8332, 0.1006, 0.8283, 0.1177, 0.8213, 0.1185, 0.8203, 0.09747, 0.8268, 0.09916, 0.8213, 0.1185, 0.8145, 0.1192, 0.8138, 0.09575, 0.8203, 0.09747, 0.8145, 0.1192, 0.808, 0.1195, 0.8073, 0.09415, 0.8138, 0.09575, 0.808, 0.1195, 0.8016, 0.1195, 0.8007, 0.09273, 0.8073, 0.09415, 0.8016, 0.1195, 0.795, 0.119, 0.795, 0.119, 0.8016, 0.1195, 0.8014, 0.1334, 0.7946, 0.1333, 0.8016, 0.1195, 0.808, 0.1195, 0.8082, 0.1335, 0.8014, 0.1334, 0.808, 0.1195, 0.8145, 0.1192, 0.815, 0.1335, 0.8082, 0.1335, 0.8145, 0.1192, 0.8213, 0.1185, 0.822, 0.1334, 0.815, 0.1335, 0.8213, 0.1185, 0.8283, 0.1177, 0.8292, 0.1333, 0.822, 0.1334, 0.8283, 0.1177, 0.8358, 0.1169, 0.8365, 0.1332, 0.8292, 0.1333, 0.8358, 0.1169, 0.8436, 0.1164, 0.844, 0.1332, 0.8365, 0.1332, 0.8436, 0.1164, 0.8516, 0.1163, 0.8516, 0.1331, 0.844, 0.1332, 0.8516, 0.1163, 0.8597, 0.1164, 0.8592, 0.1332, 0.8516, 0.1331, 0.8597, 0.1164, 0.8675, 0.117, 0.8667, 0.1333, 0.8592, 0.1332, 0.8675, 0.117, 0.875, 0.1178, 0.874, 0.1334, 0.8667, 0.1333, 0.875, 0.1178, 0.882, 0.1186, 0.8812, 0.1335, 0.874, 0.1334, 0.882, 0.1186, 0.8887, 0.1193, 0.8882, 0.1336, 0.8812, 0.1335, 0.8887, 0.1193, 0.8952, 0.1196, 0.895, 0.1336, 0.8882, 0.1336, 0.8952, 0.1196, 0.9016, 0.1197, 0.9018, 0.1335, 0.895, 0.1336, 0.9016, 0.1197, 0.9081, 0.1192, 0.9085, 0.1334, 0.9018, 0.1335, 0.9018, 0.1335, 0.9085, 0.1334, 0.9088, 0.1487, 0.902, 0.1486, 0.895, 0.1336, 0.9018, 0.1335, 0.902, 0.1486, 0.8952, 0.1481, 0.8882, 0.1336, 0.895, 0.1336, 0.8952, 0.1481, 0.8883, 0.1476, 0.8812, 0.1335, 0.8882, 0.1336, 0.8883, 0.1476, 0.8813, 0.1468, 0.874, 0.1334, 0.8812, 0.1335, 0.8813, 0.1468, 0.8741, 0.1459, 0.8667, 0.1333, 0.874, 0.1334, 0.8741, 0.1459, 0.8668, 0.1452, 0.8592, 0.1332, 0.8667, 0.1333, 0.8668, 0.1452, 0.8592, 0.1448, 0.8516, 0.1331, 0.8592, 0.1332, 0.8592, 0.1448, 0.8515, 0.1446, 0.844, 0.1332, 0.8516, 0.1331, 0.8515, 0.1446, 0.8439, 0.1448, 0.8365, 0.1332, 0.844, 0.1332, 0.8439, 0.1448, 0.8363, 0.1453, 0.8292, 0.1333, 0.8365, 0.1332, 0.8363, 0.1453, 0.829, 0.1459, 0.822, 0.1334, 0.8292, 0.1333, 0.829, 0.1459, 0.8218, 0.1468, 0.815, 0.1335, 0.822, 0.1334, 0.8218, 0.1468, 0.8149, 0.1476, 0.8082, 0.1335, 0.815, 0.1335, 0.8149, 0.1476, 0.808, 0.1482, 0.8014, 0.1334, 0.8082, 0.1335, 0.808, 0.1482, 0.8011, 0.1486, 0.7946, 0.1333, 0.8014, 0.1334, 0.8011, 0.1486, 0.7943, 0.1487, 0.1347, 0.7776, 0.1709, 0.7655, 0.1706, 0.7797, 0.1706, 0.7797, 0.1709, 0.7655, 0.209, 0.7657, 0.2003, 0.7892, 0.2003, 0.7892, 0.209, 0.7657, 0.2418, 0.78, 0.2228, 0.8041, 0.2228, 0.8041, 0.2418, 0.78, 0.267, 0.8033, 0.2388, 0.8233, 0.2388, 0.8233, 0.267, 0.8033, 0.282, 0.8356, 0.2503, 0.8459, 0.2559, 0.8736, 0.2833, 0.8739, 0.2697, 0.9128, 0.2548, 0.9086, 0.2348, 0.8778, 0.2559, 0.8736, 0.2548, 0.9086, 0.2408, 0.9088, 0.2173, 0.8374, 0.2388, 0.8233, 0.2503, 0.8459, 0.2268, 0.8556, 0.205, 0.8216, 0.2228, 0.8041, 0.2388, 0.8233, 0.2173, 0.8374, 0.1891, 0.8062, 0.2003, 0.7892, 0.2228, 0.8041, 0.205, 0.8216, 0.1663, 0.7913, 0.1706, 0.7797, 0.2003, 0.7892, 0.1891, 0.8062, 0.1347, 0.7776, 0.1706, 0.7797, 0.1663, 0.7913, 0.1347, 0.7776, 0.1663, 0.7913, 0.1595, 0.8002, 0.1595, 0.8002, 0.1663, 0.7913, 0.1891, 0.8062, 0.1767, 0.8186, 0.1767, 0.8186, 0.1891, 0.8062, 0.205, 0.8216, 0.1889, 0.8344, 0.1889, 0.8344, 0.205, 0.8216, 0.2173, 0.8374, 0.199, 0.849, 0.199, 0.849, 0.2173, 0.8374, 0.2268, 0.8556, 0.2077, 0.8649, 0.2169, 0.8842, 0.2348, 0.8778, 0.2408, 0.9088, 0.2277, 0.9118, 0.2012, 0.8924, 0.2169, 0.8842, 0.2277, 0.9118, 0.2158, 0.917, 0.182, 0.8593, 0.199, 0.849, 0.2077, 0.8649, 0.1906, 0.8745, 0.173, 0.8448, 0.1889, 0.8344, 0.199, 0.849, 0.182, 0.8593, 0.1633, 0.828, 0.1767, 0.8186, 0.1889, 0.8344, 0.173, 0.8448, 0.1508, 0.8066, 0.1595, 0.8002, 0.1767, 0.8186, 0.1633, 0.828, 0.1347, 0.7776, 0.1595, 0.8002, 0.1508, 0.8066, 0.1347, 0.7776, 0.1508, 0.8066, 0.1408, 0.8106, 0.1408, 0.8106, 0.1508, 0.8066, 0.1633, 0.828, 0.1484, 0.835, 0.1484, 0.835, 0.1633, 0.828, 0.173, 0.8448, 0.1561, 0.8537, 0.1561, 0.8537, 0.173, 0.8448, 0.182, 0.8593, 0.1647, 0.8693, 0.1647, 0.8693, 0.182, 0.8593, 0.1906, 0.8745, 0.174, 0.885, 0.1867, 0.9023, 0.2012, 0.8924, 0.2158, 0.917, 0.2055, 0.9248, 0.1727, 0.9148, 0.1867, 0.9023, 0.2055, 0.9248, 0.1968, 0.9345, 0.1457, 0.8799, 0.1647, 0.8693, 0.174, 0.885, 0.1566, 0.8973, 0.137, 0.8617, 0.1561, 0.8537, 0.1647, 0.8693, 0.1457, 0.8799, 0.1313, 0.8396, 0.1484, 0.835, 0.1561, 0.8537, 0.137, 0.8617, 0.1294, 0.8117, 0.1408, 0.8106, 0.1484, 0.835, 0.1313, 0.8396, 0.1347, 0.7776, 0.1408, 0.8106, 0.1294, 0.8117, 0.1347, 0.7776, 0.1294, 0.8117, 0.117, 0.8093, 0.117, 0.8093, 0.1294, 0.8117, 0.1313, 0.8396, 0.1107, 0.8411, 0.1107, 0.8411, 0.1313, 0.8396, 0.137, 0.8617, 0.1134, 0.8689, 0.1134, 0.8689, 0.137, 0.8617, 0.1457, 0.8799, 0.1227, 0.8923, 0.1227, 0.8923, 0.1457, 0.8799, 0.1566, 0.8973, 0.137, 0.9133, 0.1591, 0.9319, 0.1727, 0.9148, 0.1968, 0.9345, 0.1898, 0.9465, 0.1466, 0.9563, 0.1591, 0.9319, 0.1898, 0.9465, 0.1864, 0.9613, 0.09038, 0.9092, 0.1227, 0.8923, 0.137, 0.9133, 0.1138, 0.9364, 0.08174, 0.8744, 0.1134, 0.8689, 0.1227, 0.8923, 0.09038, 0.9092, 0.08481, 0.8373, 0.1107, 0.8411, 0.1134, 0.8689, 0.08174, 0.8744, 0.1042, 0.8021, 0.117, 0.8093, 0.1107, 0.8411, 0.08481, 0.8373, 0.1347, 0.7776, 0.117, 0.8093, 0.1042, 0.8021, 1.0, 0.0, 1.0, 1.0, 1.0, 1.0, 0.0, 0.0, 1.0, 0.0, 1.0, 1.0, 0.0, 0.0, 1.0, 0.0, 1.0, 0.0, 1.0, 1.0, 1.0, 0.0, 1.0, 1.0, 1.0, 0.0, 1.0, 1.0, 1.0, 1.0, 1.0, 0.0, 1.0, 0.0, 1.0, 0.0, 1.0, 1.0, 0.0, 0.0, 0.2155, 0.09048, 0.2097, 0.09427, 0.1858, 0.07035, 0.1897, 0.06461, 0.2097, 0.09427, 0.1745, 0.1171, 0.1622, 0.105, 0.1858, 0.07035, 0.2294, 0.1243, 0.2226, 0.1256, 0.2097, 0.09427, 0.2155, 0.09048, 0.2226, 0.1256, 0.1814, 0.1332, 0.1745, 0.1171, 0.2097, 0.09427, 0.2294, 0.1609, 0.2226, 0.1595, 0.2226, 0.1256, 0.2294, 0.1243, 0.2226, 0.1595, 0.1815, 0.1509, 0.1814, 0.1332, 0.2226, 0.1256, 0.2153, 0.1947, 0.2095, 0.1908, 0.2226, 0.1595, 0.2294, 0.1609, 0.2095, 0.1908, 0.175, 0.1672, 0.1815, 0.1509, 0.2226, 0.1595, 0.1894, 0.2205, 0.1856, 0.2146, 0.2095, 0.1908, 0.2153, 0.1947, 0.1856, 0.2146, 0.1627, 0.1796, 0.175, 0.1672, 0.2095, 0.1908, 0.1557, 0.2343, 0.1544, 0.2275, 0.1856, 0.2146, 0.1894, 0.2205, 0.1544, 0.2275, 0.1467, 0.1865, 0.1627, 0.1796, 0.1856, 0.2146, 0.1193, 0.2343, 0.1207, 0.2276, 0.1544, 0.2275, 0.1557, 0.2343, 0.1207, 0.2276, 0.1292, 0.1867, 0.1467, 0.1865, 0.1544, 0.2275, 0.08572, 0.2205, 0.08963, 0.2148, 0.1207, 0.2276, 0.1193, 0.2343, 0.08963, 0.2148, 0.1132, 0.1803, 0.1292, 0.1867, 0.1207, 0.2276, 0.05985, 0.1948, 0.06566, 0.191, 0.08963, 0.2148, 0.08572, 0.2205, 0.06566, 0.191, 0.1007, 0.168, 0.1132, 0.1803, 0.08963, 0.2148, 0.04571, 0.1611, 0.05254, 0.1598, 0.06566, 0.191, 0.05985, 0.1948, 0.05254, 0.1598, 0.09373, 0.1519, 0.1007, 0.168, 0.06566, 0.191, 0.1897, 0.06461, 0.1858, 0.07035, 0.1545, 0.05736, 0.1559, 0.05054, 0.1618, 0.1256, 0.1597, 0.1271, 0.1521, 0.1199, 0.1535, 0.1176, 0.1597, 0.1271, 0.1439, 0.1382, 0.1418, 0.1361, 0.1521, 0.1199, 0.1659, 0.1363, 0.1634, 0.1369, 0.1597, 0.1271, 0.1618, 0.1256, 0.1634, 0.1369, 0.1451, 0.1409, 0.1439, 0.1382, 0.1597, 0.1271, 0.1663, 0.1477, 0.1637, 0.1472, 0.1634, 0.1369, 0.1659, 0.1363, 0.1637, 0.1472, 0.1452, 0.1438, 0.1451, 0.1409, 0.1634, 0.1369, 0.1622, 0.1584, 0.16, 0.1569, 0.1637, 0.1472, 0.1663, 0.1477, 0.16, 0.1569, 0.1441, 0.1465, 0.1452, 0.1438, 0.1637, 0.1472, 0.1543, 0.1667, 0.1528, 0.1645, 0.16, 0.1569, 0.1622, 0.1584, 0.1528, 0.1645, 0.1421, 0.1487, 0.1441, 0.1465, 0.16, 0.1569, 0.1438, 0.1713, 0.1433, 0.1687, 0.1528, 0.1645, 0.1543, 0.1667, 0.1433, 0.1687, 0.1394, 0.1499, 0.1421, 0.1487, 0.1528, 0.1645, 0.1323, 0.1716, 0.1328, 0.169, 0.1433, 0.1687, 0.1438, 0.1713, 0.1328, 0.169, 0.1364, 0.15, 0.1394, 0.1499, 0.1433, 0.1687, 0.1215, 0.1676, 0.123, 0.1653, 0.1328, 0.169, 0.1323, 0.1716, 0.123, 0.1653, 0.1337, 0.1489, 0.1364, 0.15, 0.1328, 0.169, 0.1136, 0.1592, 0.1158, 0.1577, 0.123, 0.1653, 0.1215, 0.1676, 0.1158, 0.1577, 0.1315, 0.1468, 0.1337, 0.1489, 0.123, 0.1653, 0.1087, 0.1488, 0.1113, 0.1482, 0.1158, 0.1577, 0.1136, 0.1592, 0.1113, 0.1482, 0.1303, 0.1441, 0.1315, 0.1468, 0.1158, 0.1577, 0.1091, 0.1373, 0.1116, 0.1378, 0.1113, 0.1482, 0.1087, 0.1488, 0.1116, 0.1378, 0.1303, 0.1412, 0.1303, 0.1441, 0.1113, 0.1482, 0.113, 0.1265, 0.1152, 0.128, 0.1116, 0.1378, 0.1091, 0.1373, 0.1152, 0.128, 0.1314, 0.1384, 0.1303, 0.1412, 0.1116, 0.1378, 0.1207, 0.118, 0.1222, 0.1203, 0.1152, 0.128, 0.113, 0.1265, 0.1222, 0.1203, 0.1334, 0.1363, 0.1314, 0.1384, 0.1152, 0.128, 0.1314, 0.114, 0.1319, 0.1166, 0.1222, 0.1203, 0.1207, 0.118, 0.1319, 0.1166, 0.1361, 0.1351, 0.1334, 0.1363, 0.1222, 0.1203, 0.1428, 0.1137, 0.1423, 0.1163, 0.1319, 0.1166, 0.1314, 0.114, 0.1423, 0.1163, 0.1391, 0.1351, 0.1361, 0.1351, 0.1319, 0.1166, 0.1535, 0.1176, 0.1521, 0.1199, 0.1423, 0.1163, 0.1428, 0.1137, 0.1521, 0.1199, 0.1418, 0.1361, 0.1391, 0.1351, 0.1423, 0.1163, 0.1622, 0.105, 0.1602, 0.1078, 0.1452, 0.1019, 0.1459, 0.09845, 0.1602, 0.1078, 0.1535, 0.1176, 0.1428, 0.1137, 0.1452, 0.1019, 0.1459, 0.09845, 0.1452, 0.1019, 0.129, 0.102, 0.1283, 0.0986, 0.1452, 0.1019, 0.1428, 0.1137, 0.1314, 0.114, 0.129, 0.102, 0.1283, 0.0986, 0.129, 0.102, 0.114, 0.1083, 0.1121, 0.1055, 0.129, 0.102, 0.1314, 0.114, 0.1207, 0.118, 0.114, 0.1083, 0.1121, 0.1055, 0.114, 0.1083, 0.1029, 0.1199, 0.1001, 0.1179, 0.114, 0.1083, 0.1207, 0.118, 0.113, 0.1265, 0.1029, 0.1199, 0.1001, 0.1179, 0.1029, 0.1199, 0.097, 0.135, 0.09354, 0.1344, 0.1029, 0.1199, 0.113, 0.1265, 0.1091, 0.1373, 0.097, 0.135, 0.09354, 0.1344, 0.097, 0.135, 0.09707, 0.1512, 0.09373, 0.1519, 0.097, 0.135, 0.1091, 0.1373, 0.1087, 0.1488, 0.09707, 0.1512, 0.09373, 0.1519, 0.09707, 0.1512, 0.1036, 0.1661, 0.1007, 0.168, 0.09707, 0.1512, 0.1087, 0.1488, 0.1136, 0.1592, 0.1036, 0.1661, 0.1007, 0.168, 0.1036, 0.1661, 0.115, 0.1775, 0.1132, 0.1803, 0.1036, 0.1661, 0.1136, 0.1592, 0.1215, 0.1676, 0.115, 0.1775, 0.1132, 0.1803, 0.115, 0.1775, 0.1299, 0.1833, 0.1292, 0.1867, 0.115, 0.1775, 0.1215, 0.1676, 0.1323, 0.1716, 0.1299, 0.1833, 0.1292, 0.1867, 0.1299, 0.1833, 0.146, 0.1831, 0.1467, 0.1865, 0.1299, 0.1833, 0.1323, 0.1716, 0.1438, 0.1713, 0.146, 0.1831, 0.1467, 0.1865, 0.146, 0.1831, 0.1609, 0.1768, 0.1627, 0.1796, 0.146, 0.1831, 0.1438, 0.1713, 0.1543, 0.1667, 0.1609, 0.1768, 0.1627, 0.1796, 0.1609, 0.1768, 0.1721, 0.1652, 0.175, 0.1672, 0.1609, 0.1768, 0.1543, 0.1667, 0.1622, 0.1584, 0.1721, 0.1652, 0.175, 0.1672, 0.1721, 0.1652, 0.1781, 0.1502, 0.1815, 0.1509, 0.1721, 0.1652, 0.1622, 0.1584, 0.1663, 0.1477, 0.1781, 0.1502, 0.1815, 0.1509, 0.1781, 0.1502, 0.1779, 0.1339, 0.1814, 0.1332, 0.1781, 0.1502, 0.1663, 0.1477, 0.1659, 0.1363, 0.1779, 0.1339, 0.1814, 0.1332, 0.1779, 0.1339, 0.1717, 0.119, 0.1745, 0.1171, 0.1779, 0.1339, 0.1659, 0.1363, 0.1618, 0.1256, 0.1717, 0.119, 0.1745, 0.1171, 0.1717, 0.119, 0.1602, 0.1078, 0.1622, 0.105, 0.1717, 0.119, 0.1618, 0.1256, 0.1535, 0.1176, 0.1602, 0.1078, 0.8656, 0.7516, 0.8541, 0.7412, 0.8752, 0.7097, 0.8956, 0.7214, 0.8549, 0.698, 0.8752, 0.7097, 0.8541, 0.7412, 0.8382, 0.7268, 0.8396, 0.7725, 0.8309, 0.7622, 0.8541, 0.7412, 0.8656, 0.7516, 0.8309, 0.7622, 0.819, 0.7481, 0.8382, 0.7268, 0.8541, 0.7412, 0.8157, 0.7888, 0.8087, 0.7785, 0.8309, 0.7622, 0.8396, 0.7725, 0.8087, 0.7785, 0.799, 0.7643, 0.819, 0.7481, 0.8309, 0.7622, 0.7928, 0.803, 0.7866, 0.7923, 0.8087, 0.7785, 0.8157, 0.7888, 0.7866, 0.7923, 0.778, 0.7775, 0.799, 0.7643, 0.8087, 0.7785, 0.769, 0.8162, 0.7634, 0.8048, 0.7866, 0.7923, 0.7928, 0.803, 0.7634, 0.8048, 0.7557, 0.7891, 0.778, 0.7775, 0.7866, 0.7923, 0.7427, 0.8296, 0.7376, 0.8166, 0.7634, 0.8048, 0.769, 0.8162, 0.7376, 0.8166, 0.7307, 0.7988, 0.7557, 0.7891, 0.7634, 0.8048, 0.7108, 0.8434, 0.7068, 0.8275, 0.7376, 0.8166, 0.7427, 0.8296, 0.7068, 0.8275, 0.7012, 0.8057, 0.7307, 0.7988, 0.7376, 0.8166, 0.6669, 0.8578, 0.6658, 0.8324, 0.7068, 0.8275, 0.7108, 0.8434, 0.6658, 0.8324, 0.6648, 0.8069, 0.7012, 0.8057, 0.7068, 0.8275, 0.282, 0.8356, 0.2826, 0.8547, 0.2527, 0.8575, 0.2503, 0.8459, 0.2826, 0.8547, 0.2833, 0.8739, 0.2559, 0.8736, 0.2527, 0.8575, 0.2503, 0.8459, 0.2527, 0.8575, 0.2302, 0.8649, 0.2268, 0.8556, 0.2527, 0.8575, 0.2559, 0.8736, 0.2348, 0.8778, 0.2302, 0.8649, 0.2268, 0.8556, 0.2302, 0.8649, 0.2116, 0.8731, 0.2077, 0.8649, 0.2302, 0.8649, 0.2348, 0.8778, 0.2169, 0.8842, 0.2116, 0.8731, 0.2077, 0.8649, 0.2116, 0.8731, 0.1951, 0.882, 0.1906, 0.8745, 0.2116, 0.8731, 0.2169, 0.8842, 0.2012, 0.8924, 0.1951, 0.882, 0.1906, 0.8745, 0.1951, 0.882, 0.1793, 0.8923, 0.174, 0.885, 0.1951, 0.882, 0.2012, 0.8924, 0.1867, 0.9023, 0.1793, 0.8923, 0.174, 0.885, 0.1793, 0.8923, 0.1633, 0.9047, 0.1566, 0.8973, 0.1793, 0.8923, 0.1867, 0.9023, 0.1727, 0.9148, 0.1633, 0.9047, 0.1566, 0.8973, 0.1633, 0.9047, 0.1463, 0.9211, 0.137, 0.9133, 0.1633, 0.9047, 0.1727, 0.9148, 0.1591, 0.9319, 0.1463, 0.9211, 0.137, 0.9133, 0.1463, 0.9211, 0.1302, 0.9464, 0.1138, 0.9364, 0.1463, 0.9211, 0.1591, 0.9319, 0.1466, 0.9563, 0.1302, 0.9464, 0.04556, 0.1245, 0.09354, 0.1344, 0.09373, 0.1519, 0.05254, 0.1598, 0.04556, 0.1245, 0.06527, 0.0944, 0.1001, 0.1179, 0.09354, 0.1344, 1.0, 1.0, 1.0, 1.0, 1.0, 0.5, 1.0, 0.0, 0.05254, 0.1598, 0.04571, 0.1611, 1.0, 0.5, 1.0, 0.0, 1.0, 1.0, 1.0, 1.0, 0.0, 0.0, 1.0, 0.0, 0.0, 0.0, 1.0, 0.0, 1.0, 0.5, 1.0, 1.0, 0.06527, 0.0944, 0.04556, 0.1245, 1.0, 0.5, 0.0, 0.0, 0.0, 0.0, 1.0, 0.0, 1.0, 0.5, 1.0, 1.0, 0.1858, 0.07035, 0.1622, 0.105, 0.1459, 0.09845, 0.1545, 0.05736, 0.06527, 0.0944, 0.04556, 0.1245, 1.0, 0.5, 0.0, 0.0, 0.1559, 0.05054, 0.1545, 0.05736, 0.1205, 0.05733, 0.1192, 0.05048, 0.08916, 0.07036, 0.1121, 0.1055, 0.1001, 0.1179, 0.06527, 0.0944, 0.1858, 0.07035, 0.1622, 0.105, 0.1459, 0.09845, 0.1545, 0.05736, 0.0, 0.0, 1.0, 0.0, 1.0, 0.5, 1.0, 1.0, 0.1858, 0.07035, 0.1622, 0.105, 0.1459, 0.09845, 0.1545, 0.05736, 0.1545, 0.05736, 0.1459, 0.09845, 0.1283, 0.0986, 0.1205, 0.05733, 0.1205, 0.05733, 0.1283, 0.0986, 0.1121, 0.1055, 0.08916, 0.07036, 0.08916, 0.07036, 0.1121, 0.1055, 0.1001, 0.1179, 0.06527, 0.0944, 0.08535, 0.06453, 0.08916, 0.07036, 0.06527, 0.0944, 0.05949, 0.0905, 0.1192, 0.05048, 0.1205, 0.05733, 0.08916, 0.07036, 0.08535, 0.06453, 0.1559, 0.05054, 0.1545, 0.05736, 0.1205, 0.05733, 0.1192, 0.05048, 0.0, 0.0, 1.0, 0.0, 1.0, 0.5, 1.0, 1.0, 0.06527, 0.0944, 0.04556, 0.1245, 1.0, 0.5, 0.0, 0.0, 0.1858, 0.07035, 0.1622, 0.105, 0.1459, 0.09845, 0.1545, 0.05736, 0.1545, 0.05736, 0.1459, 0.09845, 0.1283, 0.0986, 0.1205, 0.05733, 0.1559, 0.05054, 0.1545, 0.05736, 0.1205, 0.05733, 0.1192, 0.05048, 0.1205, 0.05733, 0.1283, 0.0986, 0.1121, 0.1055, 0.08916, 0.07036, 0.1192, 0.05048, 0.1205, 0.05733, 0.08916, 0.07036, 0.08535, 0.06453, 0.08916, 0.07036, 0.1121, 0.1055, 0.1001, 0.1179, 0.06527, 0.0944, 0.08535, 0.06453, 0.08916, 0.07036, 0.06527, 0.0944, 0.05949, 0.0905, 0.8011, 0.1486, 0.803, 0.1949, 0.7954, 0.1752, 0.7943, 0.1487, 0.808, 0.1482, 0.8099, 0.1945, 0.803, 0.1949, 0.8011, 0.1486, 0.8149, 0.1476, 0.8168, 0.1943, 0.8099, 0.1945, 0.808, 0.1482, 0.8218, 0.1468, 0.8237, 0.1938, 0.8168, 0.1943, 0.8149, 0.1476, 0.829, 0.1459, 0.8307, 0.1934, 0.8237, 0.1938, 0.8218, 0.1468, 0.8363, 0.1453, 0.8376, 0.1933, 0.8307, 0.1934, 0.829, 0.1459, 0.8439, 0.1448, 0.8446, 0.1933, 0.8376, 0.1933, 0.8363, 0.1453, 0.8515, 0.1446, 0.8516, 0.193, 0.8446, 0.1933, 0.8439, 0.1448, 0.8592, 0.1448, 0.8585, 0.1933, 0.8516, 0.193, 0.8515, 0.1446, 0.8668, 0.1452, 0.8655, 0.1933, 0.8585, 0.1933, 0.8592, 0.1448, 0.8741, 0.1459, 0.8725, 0.1934, 0.8655, 0.1933, 0.8668, 0.1452, 0.8813, 0.1468, 0.8794, 0.1938, 0.8725, 0.1934, 0.8741, 0.1459, 0.8883, 0.1476, 0.8863, 0.1943, 0.8794, 0.1938, 0.8813, 0.1468, 0.8952, 0.1481, 0.8932, 0.1945, 0.8863, 0.1943, 0.8883, 0.1476, 0.902, 0.1486, 0.9001, 0.1949, 0.8932, 0.1945, 0.8952, 0.1481, 0.9088, 0.1487, 0.9078, 0.1752, 0.9001, 0.1949, 0.902, 0.1486, 0.0, 0.0, 1.0, 0.0, 1.0, 0.0, 1.0, 0.0, 1.0, 0.0, 0.0, 0.0, 0.0, 0.0, 1.0, 0.0, 1.0, 0.0, 0.0, 0.0, 1.0, 0.0, 1.0, 1.0, 0.0, 0.0, 1.0, 0.0, 1.0, 1.0, 1.0, 1.0, 1.0, 0.0, 1.0, 1.0, 1.0, 1.0, 1.0, 0.0, 1.0, 1.0, 1.0, 0.0, 1.0, 1.0, 1.0, 1.0, 1.0, 0.0, 1.0, 1.0, 1.0, 1.0, 1.0, 1.0, 1.0, 0.0, 1.0, 1.0, 1.0, 1.0, 1.0, 0.0, 1.0, 1.0, 0.0, 0.0, 1.0, 0.0, 1.0, 1.0, 0.0, 0.0, 1.0, 0.0, 1.0, 1.0, 1.0, 0.0, 0.0, 0.0, 1.0, 0.0, 1.0, 0.0, 1.0, 0.0, 1.0, 0.0, 0.0, 0.0, 1.0, 0.0, 1.0, 0.0, 0.803, 0.1949, 0.8032, 0.198, 0.7959, 0.1884, 0.7954, 0.1752, 0.8099, 0.1945, 0.8101, 0.1975, 0.8032, 0.198, 0.803, 0.1949, 0.8168, 0.1943, 0.8169, 0.1974, 0.8101, 0.1975, 0.8099, 0.1945, 0.8237, 0.1938, 0.8238, 0.1969, 0.8169, 0.1974, 0.8168, 0.1943, 0.8307, 0.1934, 0.8308, 0.1965, 0.8238, 0.1969, 0.8237, 0.1938, 0.8376, 0.1933, 0.8377, 0.1964, 0.8308, 0.1965, 0.8307, 0.1934, 0.8446, 0.1933, 0.8446, 0.1965, 0.8377, 0.1964, 0.8376, 0.1933, 0.8516, 0.193, 0.8516, 0.1962, 0.8446, 0.1965, 0.8446, 0.1933, 0.8585, 0.1933, 0.8585, 0.1965, 0.8516, 0.1962, 0.8516, 0.193, 0.8655, 0.1933, 0.8654, 0.1964, 0.8585, 0.1965, 0.8585, 0.1933, 0.8725, 0.1934, 0.8723, 0.1965, 0.8654, 0.1964, 0.8655, 0.1933, 0.8794, 0.1938, 0.8793, 0.1969, 0.8723, 0.1965, 0.8725, 0.1934, 0.8863, 0.1943, 0.8862, 0.1974, 0.8793, 0.1969, 0.8794, 0.1938, 0.8932, 0.1945, 0.893, 0.1975, 0.8862, 0.1974, 0.8863, 0.1943, 0.9001, 0.1949, 0.8999, 0.198, 0.893, 0.1975, 0.8932, 0.1945, 0.9078, 0.1752, 0.9072, 0.1884, 0.8999, 0.198, 0.9001, 0.1949, 0.8032, 0.198, 0.8032, 0.1997, 0.7962, 0.195, 0.7959, 0.1884, 0.8032, 0.1997, 0.8033, 0.2015, 0.7964, 0.2016, 0.7962, 0.195, 0.8101, 0.1975, 0.8101, 0.1993, 0.8032, 0.1997, 0.8032, 0.198, 0.8101, 0.1993, 0.8102, 0.2011, 0.8033, 0.2015, 0.8032, 0.1997, 0.8169, 0.1974, 0.817, 0.1992, 0.8101, 0.1993, 0.8101, 0.1975, 0.817, 0.1992, 0.8171, 0.201, 0.8102, 0.2011, 0.8101, 0.1993, 0.8238, 0.1969, 0.8239, 0.1987, 0.817, 0.1992, 0.8169, 0.1974, 0.8239, 0.1987, 0.824, 0.2006, 0.8171, 0.201, 0.817, 0.1992, 0.8308, 0.1965, 0.8308, 0.1983, 0.8239, 0.1987, 0.8238, 0.1969, 0.8308, 0.1983, 0.8309, 0.2001, 0.824, 0.2006, 0.8239, 0.1987, 0.8377, 0.1964, 0.8378, 0.1983, 0.8308, 0.1983, 0.8308, 0.1965, 0.8378, 0.1983, 0.8378, 0.2001, 0.8309, 0.2001, 0.8308, 0.1983, 0.8446, 0.1965, 0.8447, 0.1983, 0.8378, 0.1983, 0.8377, 0.1964, 0.8447, 0.1983, 0.8447, 0.2002, 0.8378, 0.2001, 0.8378, 0.1983, 0.8516, 0.1962, 0.8516, 0.1981, 0.8447, 0.1983, 0.8446, 0.1965, 0.8516, 0.1981, 0.8516, 0.2, 0.8447, 0.2002, 0.8447, 0.1983, 0.8585, 0.1965, 0.8585, 0.1983, 0.8516, 0.1981, 0.8516, 0.1962, 0.8585, 0.1983, 0.8584, 0.2002, 0.8516, 0.2, 0.8516, 0.1981, 0.8654, 0.1964, 0.8653, 0.1983, 0.8585, 0.1983, 0.8585, 0.1965, 0.8653, 0.1983, 0.8653, 0.2001, 0.8584, 0.2002, 0.8585, 0.1983, 0.8723, 0.1965, 0.8723, 0.1983, 0.8653, 0.1983, 0.8654, 0.1964, 0.8723, 0.1983, 0.8722, 0.2001, 0.8653, 0.2001, 0.8653, 0.1983, 0.8793, 0.1969, 0.8792, 0.1987, 0.8723, 0.1983, 0.8723, 0.1965, 0.8792, 0.1987, 0.8791, 0.2005, 0.8722, 0.2001, 0.8723, 0.1983, 0.8862, 0.1974, 0.8861, 0.1992, 0.8792, 0.1987, 0.8793, 0.1969, 0.8861, 0.1992, 0.886, 0.201, 0.8791, 0.2005, 0.8792, 0.1987, 0.893, 0.1975, 0.893, 0.1993, 0.8861, 0.1992, 0.8862, 0.1974, 0.893, 0.1993, 0.8929, 0.2011, 0.886, 0.201, 0.8861, 0.1992, 0.8999, 0.198, 0.8998, 0.1997, 0.893, 0.1993, 0.893, 0.1975, 0.8998, 0.1997, 0.8998, 0.2015, 0.8929, 0.2011, 0.893, 0.1993, 0.9072, 0.1884, 0.9069, 0.195, 0.8998, 0.1997, 0.8999, 0.198, 0.9069, 0.195, 0.9067, 0.2016, 0.8998, 0.2015, 0.8998, 0.1997])
me_sphere_001.use_remesh_preserve_volume = False
me_sphere_001.use_remesh_preserve_attributes = False
me_sphere_001.use_mirror_vertex_groups = False
me_sphere_001.update()

# ---- objects
ob_sphere_001 = bpy.data.objects.new('Sphere.001', me_sphere_000)
ob_sphere = bpy.data.objects.new('Sphere', me_sphere_001)

# ---- transforms, parenting, visibility, modifiers, constraints
ob_sphere_001.location = (0.1463, 1.356, 0.4461)
ob_sphere_001.lineart.crease_threshold = 0.0
ob_sphere.location = (0.1463, 1.356, 0.4461)
ob_sphere.lineart.crease_threshold = 0.0

# ---- collection membership
col_collection_1.objects.link(ob_sphere_001)
col_collection_1.objects.link(ob_sphere)

# ---- scene / render settings (as saved in the file)
scene.frame_start = 1; scene.frame_end = 250; scene.frame_set(1)
scene.render.engine = 'BLENDER_EEVEE_NEXT'
scene.render.image_settings.color_mode = 'RGB'
scene.render.image_settings.compression = 90
scene.render.resolution_percentage = 50
scene.render.dither_intensity = 0.0
scene.render.bake_margin = 2
scene.render.bake_bias = 0.0
scene.cycles.use_denoising = False
scene.cycles.samples = 10
scene.cycles.sampling_pattern = 'TABULATED_SOBOL'
scene.cycles.light_sampling_threshold = 0.0
scene.cycles.use_adaptive_sampling = False
scene.cycles.use_light_tree = False
scene.cycles.blur_glossy = 0.0
scene.cycles.volume_bounces = 1
scene.cycles.pixel_filter_type = 'GAUSSIAN'
scene.cycles.sample_clamp_indirect = 0.0
scene.view_settings.view_transform = 'Standard'
bpy.context.view_layer.update()

# ---- added for rendering (the .blend has no active camera and no usable light): camera, sun
cam_auto = bpy.data.cameras.new('AutoCamera')
cam_auto.lens = 50.0
cam_auto.sensor_width = 36.0
cam_auto.clip_end = 1000.0
ob_auto_camera = bpy.data.objects.new('AutoCamera', cam_auto)
scene.collection.objects.link(ob_auto_camera)
ob_auto_camera.location = (3.43198, -2.58684, 3.3232)
ob_auto_camera.rotation_euler = (1.09748, -7.21219e-08, 0.694738)
scene.camera = ob_auto_camera
light_auto_sun = bpy.data.lights.new('AutoSun', 'SUN')
light_auto_sun.energy = 3.0
light_auto_sun.angle = 0.0523599
ob_auto_sun = bpy.data.objects.new('AutoSun', light_auto_sun)
scene.collection.objects.link(ob_auto_sun)
ob_auto_sun.rotation_euler = (0.872665, 0.174533, 0.523599)
bpy.context.view_layer.update()
